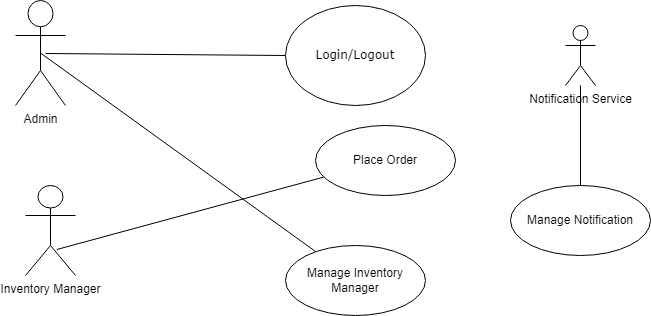

The diagram above was exported from draw.io. Its source (the exported page's mxGraphModel, read from the mxfile embedded in the PNG):
<mxGraphModel dx="782" dy="402" grid="1" gridSize="10" guides="1" tooltips="1" connect="1" arrows="1" fold="1" page="1" pageScale="1" pageWidth="850" pageHeight="1100" math="0" shadow="0">
  <root>
    <object label="" id="0">
      <mxCell />
    </object>
    <mxCell id="1" parent="0" />
    <mxCell id="MC5Zw6o4D0rQTyvwOie0-29" value="" style="rounded=0;sketch=0;orthogonalLoop=1;jettySize=auto;html=1;endArrow=none;endFill=0;entryX=0;entryY=0.5;entryDx=0;entryDy=0;" edge="1" parent="1" target="kJSDpg9WmMJR9LL1WlnR-16">
      <mxGeometry relative="1" as="geometry">
        <mxPoint x="210" y="208" as="sourcePoint" />
        <mxPoint x="295" y="207.5" as="targetPoint" />
      </mxGeometry>
    </mxCell>
    <object label="Admin" Name="Admin" id="kJSDpg9WmMJR9LL1WlnR-1">
      <mxCell style="shape=umlActor;verticalLabelPosition=bottom;verticalAlign=top;html=1;" parent="1" vertex="1">
        <mxGeometry x="180" y="155" width="50" height="105" as="geometry" />
      </mxCell>
    </object>
    <object label="Login/Logout" placeholders="1" grey="dfdf" id="kJSDpg9WmMJR9LL1WlnR-16">
      <mxCell style="ellipse;whiteSpace=wrap;html=1;fontFamily=Verdana;" parent="1" vertex="1">
        <mxGeometry x="450" y="160" width="140" height="100" as="geometry" />
      </mxCell>
    </object>
    <mxCell id="MC5Zw6o4D0rQTyvwOie0-5" value="Place Order" style="ellipse;whiteSpace=wrap;html=1;rounded=0;sketch=0;fillColor=none;" vertex="1" parent="1">
      <mxGeometry x="480" y="280" width="140" height="70" as="geometry" />
    </mxCell>
    <mxCell id="MC5Zw6o4D0rQTyvwOie0-6" value="Manage Notification" style="ellipse;whiteSpace=wrap;html=1;rounded=0;sketch=0;fillColor=none;" vertex="1" parent="1">
      <mxGeometry x="675" y="340" width="140" height="70" as="geometry" />
    </mxCell>
    <mxCell id="MC5Zw6o4D0rQTyvwOie0-7" value="Manage Inventory Manager" style="ellipse;whiteSpace=wrap;html=1;rounded=0;sketch=0;fillColor=none;" vertex="1" parent="1">
      <mxGeometry x="450" y="400" width="140" height="70" as="geometry" />
    </mxCell>
    <mxCell id="MC5Zw6o4D0rQTyvwOie0-10" value="Inventory Manager" style="shape=umlActor;verticalLabelPosition=bottom;verticalAlign=top;html=1;rounded=0;sketch=0;fillColor=none;" vertex="1" parent="1">
      <mxGeometry x="190" y="340" width="50" height="90" as="geometry" />
    </mxCell>
    <mxCell id="MC5Zw6o4D0rQTyvwOie0-23" value="" style="edgeStyle=orthogonalEdgeStyle;rounded=0;sketch=0;orthogonalLoop=1;jettySize=auto;html=1;endArrow=none;endFill=0;" edge="1" parent="1" source="MC5Zw6o4D0rQTyvwOie0-14" target="MC5Zw6o4D0rQTyvwOie0-6">
      <mxGeometry relative="1" as="geometry" />
    </mxCell>
    <mxCell id="MC5Zw6o4D0rQTyvwOie0-14" value="Notification Service" style="shape=umlActor;verticalLabelPosition=bottom;verticalAlign=top;html=1;rounded=0;sketch=0;" vertex="1" parent="1">
      <mxGeometry x="730" y="180" width="30" height="60" as="geometry" />
    </mxCell>
    <mxCell id="MC5Zw6o4D0rQTyvwOie0-33" value="" style="endArrow=none;html=1;sketch=0;exitX=0.627;exitY=0.711;exitDx=0;exitDy=0;exitPerimeter=0;rounded=0;" edge="1" parent="1" source="MC5Zw6o4D0rQTyvwOie0-10" target="MC5Zw6o4D0rQTyvwOie0-5">
      <mxGeometry relative="1" as="geometry">
        <mxPoint x="340" y="320" as="sourcePoint" />
        <mxPoint x="500" y="320" as="targetPoint" />
      </mxGeometry>
    </mxCell>
    <mxCell id="MC5Zw6o4D0rQTyvwOie0-39" value="" style="endArrow=none;html=1;rounded=0;sketch=0;exitX=0.5;exitY=0.5;exitDx=0;exitDy=0;exitPerimeter=0;" edge="1" parent="1" source="kJSDpg9WmMJR9LL1WlnR-1">
      <mxGeometry relative="1" as="geometry">
        <mxPoint x="340" y="320" as="sourcePoint" />
        <mxPoint x="480" y="406" as="targetPoint" />
      </mxGeometry>
    </mxCell>
  </root>
</mxGraphModel>